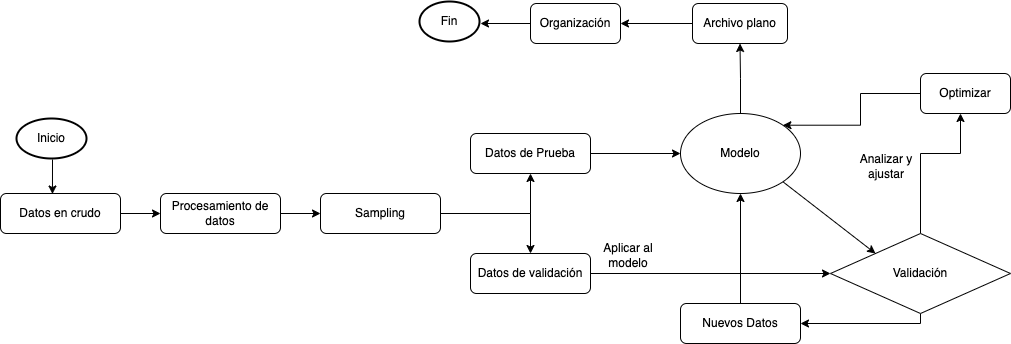

The diagram above was exported from draw.io. Its source (the exported page's mxGraphModel, read from the mxfile embedded in the PNG):
<mxGraphModel dx="1518" dy="719" grid="1" gridSize="10" guides="1" tooltips="1" connect="1" arrows="1" fold="1" page="0" pageScale="1" pageWidth="850" pageHeight="1100" math="0" shadow="0">
  <root>
    <mxCell id="0" />
    <mxCell id="1" parent="0" />
    <mxCell id="Fwchl-f05eg5YbHw9Vb0-9" value="" style="edgeStyle=orthogonalEdgeStyle;rounded=0;orthogonalLoop=1;jettySize=auto;html=1;" edge="1" parent="1" source="Fwchl-f05eg5YbHw9Vb0-1" target="Fwchl-f05eg5YbHw9Vb0-2">
      <mxGeometry relative="1" as="geometry" />
    </mxCell>
    <mxCell id="Fwchl-f05eg5YbHw9Vb0-1" value="Datos en crudo" style="rounded=1;whiteSpace=wrap;html=1;" vertex="1" parent="1">
      <mxGeometry x="-90" y="300" width="120" height="40" as="geometry" />
    </mxCell>
    <mxCell id="Fwchl-f05eg5YbHw9Vb0-10" value="" style="edgeStyle=orthogonalEdgeStyle;rounded=0;orthogonalLoop=1;jettySize=auto;html=1;" edge="1" parent="1" source="Fwchl-f05eg5YbHw9Vb0-2" target="Fwchl-f05eg5YbHw9Vb0-3">
      <mxGeometry relative="1" as="geometry" />
    </mxCell>
    <mxCell id="Fwchl-f05eg5YbHw9Vb0-2" value="Procesamiento de datos" style="rounded=1;whiteSpace=wrap;html=1;" vertex="1" parent="1">
      <mxGeometry x="70" y="300" width="120" height="40" as="geometry" />
    </mxCell>
    <mxCell id="Fwchl-f05eg5YbHw9Vb0-13" style="edgeStyle=orthogonalEdgeStyle;rounded=0;orthogonalLoop=1;jettySize=auto;html=1;" edge="1" parent="1" source="Fwchl-f05eg5YbHw9Vb0-3" target="Fwchl-f05eg5YbHw9Vb0-4">
      <mxGeometry relative="1" as="geometry" />
    </mxCell>
    <mxCell id="Fwchl-f05eg5YbHw9Vb0-14" style="edgeStyle=orthogonalEdgeStyle;rounded=0;orthogonalLoop=1;jettySize=auto;html=1;" edge="1" parent="1" source="Fwchl-f05eg5YbHw9Vb0-3" target="Fwchl-f05eg5YbHw9Vb0-5">
      <mxGeometry relative="1" as="geometry" />
    </mxCell>
    <mxCell id="Fwchl-f05eg5YbHw9Vb0-3" value="Sampling" style="rounded=1;whiteSpace=wrap;html=1;" vertex="1" parent="1">
      <mxGeometry x="230" y="300" width="120" height="40" as="geometry" />
    </mxCell>
    <mxCell id="Fwchl-f05eg5YbHw9Vb0-15" style="edgeStyle=orthogonalEdgeStyle;rounded=0;orthogonalLoop=1;jettySize=auto;html=1;" edge="1" parent="1" source="Fwchl-f05eg5YbHw9Vb0-4" target="Fwchl-f05eg5YbHw9Vb0-6">
      <mxGeometry relative="1" as="geometry" />
    </mxCell>
    <mxCell id="Fwchl-f05eg5YbHw9Vb0-4" value="Datos de Prueba" style="rounded=1;whiteSpace=wrap;html=1;" vertex="1" parent="1">
      <mxGeometry x="380" y="240" width="120" height="40" as="geometry" />
    </mxCell>
    <mxCell id="Fwchl-f05eg5YbHw9Vb0-17" style="edgeStyle=orthogonalEdgeStyle;rounded=0;orthogonalLoop=1;jettySize=auto;html=1;entryX=0;entryY=0.5;entryDx=0;entryDy=0;" edge="1" parent="1" source="Fwchl-f05eg5YbHw9Vb0-5" target="Fwchl-f05eg5YbHw9Vb0-7">
      <mxGeometry relative="1" as="geometry" />
    </mxCell>
    <mxCell id="Fwchl-f05eg5YbHw9Vb0-5" value="Datos de validación" style="rounded=1;whiteSpace=wrap;html=1;" vertex="1" parent="1">
      <mxGeometry x="380" y="360" width="120" height="40" as="geometry" />
    </mxCell>
    <mxCell id="Fwchl-f05eg5YbHw9Vb0-28" style="edgeStyle=orthogonalEdgeStyle;rounded=0;orthogonalLoop=1;jettySize=auto;html=1;" edge="1" parent="1" source="Fwchl-f05eg5YbHw9Vb0-6" target="Fwchl-f05eg5YbHw9Vb0-27">
      <mxGeometry relative="1" as="geometry" />
    </mxCell>
    <mxCell id="Fwchl-f05eg5YbHw9Vb0-6" value="Modelo" style="ellipse;whiteSpace=wrap;html=1;" vertex="1" parent="1">
      <mxGeometry x="590" y="220" width="120" height="80" as="geometry" />
    </mxCell>
    <mxCell id="Fwchl-f05eg5YbHw9Vb0-16" style="edgeStyle=orthogonalEdgeStyle;rounded=0;orthogonalLoop=1;jettySize=auto;html=1;exitX=0.5;exitY=0;exitDx=0;exitDy=0;" edge="1" parent="1" source="Fwchl-f05eg5YbHw9Vb0-7" target="Fwchl-f05eg5YbHw9Vb0-24">
      <mxGeometry relative="1" as="geometry">
        <Array as="points">
          <mxPoint x="830" y="260" />
          <mxPoint x="870" y="260" />
        </Array>
      </mxGeometry>
    </mxCell>
    <mxCell id="Fwchl-f05eg5YbHw9Vb0-29" style="edgeStyle=orthogonalEdgeStyle;rounded=0;orthogonalLoop=1;jettySize=auto;html=1;entryX=0.942;entryY=1.063;entryDx=0;entryDy=0;entryPerimeter=0;" edge="1" parent="1" source="Fwchl-f05eg5YbHw9Vb0-7" target="Fwchl-f05eg5YbHw9Vb0-18">
      <mxGeometry relative="1" as="geometry">
        <Array as="points">
          <mxPoint x="830" y="430" />
        </Array>
      </mxGeometry>
    </mxCell>
    <mxCell id="Fwchl-f05eg5YbHw9Vb0-7" value="Validación" style="rhombus;whiteSpace=wrap;html=1;" vertex="1" parent="1">
      <mxGeometry x="740" y="340" width="180" height="80" as="geometry" />
    </mxCell>
    <mxCell id="Fwchl-f05eg5YbHw9Vb0-19" style="edgeStyle=orthogonalEdgeStyle;rounded=0;orthogonalLoop=1;jettySize=auto;html=1;entryX=0.5;entryY=1;entryDx=0;entryDy=0;" edge="1" parent="1" source="Fwchl-f05eg5YbHw9Vb0-18" target="Fwchl-f05eg5YbHw9Vb0-6">
      <mxGeometry relative="1" as="geometry" />
    </mxCell>
    <mxCell id="Fwchl-f05eg5YbHw9Vb0-18" value="Nuevos Datos" style="rounded=1;whiteSpace=wrap;html=1;" vertex="1" parent="1">
      <mxGeometry x="590" y="410" width="120" height="40" as="geometry" />
    </mxCell>
    <mxCell id="Fwchl-f05eg5YbHw9Vb0-20" value="Aplicar al modelo" style="text;html=1;strokeColor=none;fillColor=none;align=center;verticalAlign=middle;whiteSpace=wrap;rounded=0;" vertex="1" parent="1">
      <mxGeometry x="503" y="347" width="70" height="30" as="geometry" />
    </mxCell>
    <mxCell id="Fwchl-f05eg5YbHw9Vb0-22" value="Analizar y ajustar" style="text;html=1;strokeColor=none;fillColor=none;align=center;verticalAlign=middle;whiteSpace=wrap;rounded=0;" vertex="1" parent="1">
      <mxGeometry x="761" y="258" width="70" height="30" as="geometry" />
    </mxCell>
    <mxCell id="Fwchl-f05eg5YbHw9Vb0-23" value="" style="endArrow=classic;html=1;rounded=0;entryX=0;entryY=0;entryDx=0;entryDy=0;exitX=1;exitY=1;exitDx=0;exitDy=0;" edge="1" parent="1" source="Fwchl-f05eg5YbHw9Vb0-6" target="Fwchl-f05eg5YbHw9Vb0-7">
      <mxGeometry width="50" height="50" relative="1" as="geometry">
        <mxPoint x="690" y="360" as="sourcePoint" />
        <mxPoint x="740" y="310" as="targetPoint" />
        <Array as="points" />
      </mxGeometry>
    </mxCell>
    <mxCell id="Fwchl-f05eg5YbHw9Vb0-25" style="edgeStyle=orthogonalEdgeStyle;rounded=0;orthogonalLoop=1;jettySize=auto;html=1;entryX=1;entryY=0;entryDx=0;entryDy=0;" edge="1" parent="1" source="Fwchl-f05eg5YbHw9Vb0-24" target="Fwchl-f05eg5YbHw9Vb0-6">
      <mxGeometry relative="1" as="geometry" />
    </mxCell>
    <mxCell id="Fwchl-f05eg5YbHw9Vb0-24" value="Optimizar" style="rounded=1;whiteSpace=wrap;html=1;" vertex="1" parent="1">
      <mxGeometry x="830" y="180" width="90" height="40" as="geometry" />
    </mxCell>
    <mxCell id="Fwchl-f05eg5YbHw9Vb0-31" style="edgeStyle=orthogonalEdgeStyle;rounded=0;orthogonalLoop=1;jettySize=auto;html=1;entryX=1;entryY=0.5;entryDx=0;entryDy=0;" edge="1" parent="1" source="Fwchl-f05eg5YbHw9Vb0-27" target="Fwchl-f05eg5YbHw9Vb0-30">
      <mxGeometry relative="1" as="geometry" />
    </mxCell>
    <mxCell id="Fwchl-f05eg5YbHw9Vb0-27" value="Archivo plano" style="rounded=1;whiteSpace=wrap;html=1;" vertex="1" parent="1">
      <mxGeometry x="602" y="110" width="95" height="40" as="geometry" />
    </mxCell>
    <mxCell id="Fwchl-f05eg5YbHw9Vb0-34" style="edgeStyle=orthogonalEdgeStyle;rounded=0;orthogonalLoop=1;jettySize=auto;html=1;" edge="1" parent="1" source="Fwchl-f05eg5YbHw9Vb0-30">
      <mxGeometry relative="1" as="geometry">
        <mxPoint x="390" y="130" as="targetPoint" />
      </mxGeometry>
    </mxCell>
    <mxCell id="Fwchl-f05eg5YbHw9Vb0-30" value="Organización" style="rounded=1;whiteSpace=wrap;html=1;" vertex="1" parent="1">
      <mxGeometry x="440" y="110" width="90" height="40" as="geometry" />
    </mxCell>
    <mxCell id="Fwchl-f05eg5YbHw9Vb0-38" style="edgeStyle=orthogonalEdgeStyle;rounded=0;orthogonalLoop=1;jettySize=auto;html=1;entryX=0.433;entryY=0.013;entryDx=0;entryDy=0;entryPerimeter=0;" edge="1" parent="1" target="Fwchl-f05eg5YbHw9Vb0-1">
      <mxGeometry relative="1" as="geometry">
        <mxPoint x="-38" y="266" as="sourcePoint" />
      </mxGeometry>
    </mxCell>
    <mxCell id="Fwchl-f05eg5YbHw9Vb0-39" value="Inicio" style="strokeWidth=2;html=1;shape=mxgraph.flowchart.start_1;whiteSpace=wrap;" vertex="1" parent="1">
      <mxGeometry x="-74" y="225" width="70" height="40" as="geometry" />
    </mxCell>
    <mxCell id="Fwchl-f05eg5YbHw9Vb0-40" value="Fin" style="strokeWidth=2;html=1;shape=mxgraph.flowchart.start_1;whiteSpace=wrap;" vertex="1" parent="1">
      <mxGeometry x="329" y="108" width="60" height="40" as="geometry" />
    </mxCell>
  </root>
</mxGraphModel>